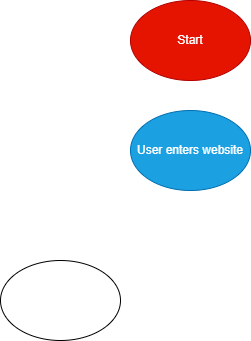

The diagram above was exported from draw.io. Its source (the exported page's mxGraphModel, read from the mxfile embedded in the PNG):
<mxGraphModel dx="1280" dy="663" grid="1" gridSize="10" guides="1" tooltips="1" connect="1" arrows="1" fold="1" page="1" pageScale="1" pageWidth="850" pageHeight="1100" math="0" shadow="0">
  <root>
    <mxCell id="0" />
    <mxCell id="1" parent="0" />
    <mxCell id="3" value="User enters website" style="ellipse;whiteSpace=wrap;html=1;fillColor=#1ba1e2;fontColor=#ffffff;strokeColor=#006EAF;" vertex="1" parent="1">
      <mxGeometry x="210" y="110" width="120" height="80" as="geometry" />
    </mxCell>
    <mxCell id="5" value="" style="ellipse;whiteSpace=wrap;html=1;" vertex="1" parent="1">
      <mxGeometry x="80" y="260" width="120" height="80" as="geometry" />
    </mxCell>
    <mxCell id="6" value="Start" style="ellipse;whiteSpace=wrap;html=1;fillColor=#e51400;fontColor=#ffffff;strokeColor=#B20000;" vertex="1" parent="1">
      <mxGeometry x="210" width="120" height="80" as="geometry" />
    </mxCell>
  </root>
</mxGraphModel>